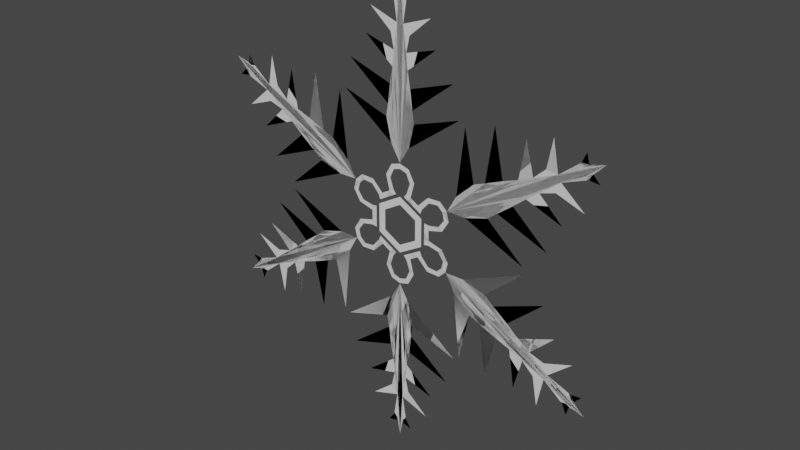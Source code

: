 # Source: SnowflakeEntity.blend  (saved by Blender 3.6.13; exported with 4.5.12 LTS)
import bpy
from mathutils import Matrix  # noqa: F401  (used for matrix-valued properties, if any)

bpy.ops.wm.read_factory_settings(use_empty=True)
scene = bpy.context.scene
scene.name = 'Scene'

# ---- collections
col_collection = bpy.data.collections.new('Collection'); scene.collection.children.link(col_collection)

# ---- materials (node trees are filled in below, after node groups)
mat_material = bpy.data.materials.new('Material')
mat_material.alpha_threshold = 0.0
mat_material.use_transparent_shadow = False
mat_material.roughness = 0.5
mat_material.line_color = (0.0, 0.0, 0.0, 1.0)

# ---- material node trees
mat_material.use_nodes = True; mat_material.node_tree.nodes.clear()
_N = mat_material.node_tree.nodes; _L = mat_material.node_tree.links
n0 = _N.new('ShaderNodeOutputMaterial'); n0.name = 'Material Output'; n0.location = (300, 300)
n1 = _N.new('ShaderNodeBsdfPrincipled'); n1.name = 'Principled BSDF'; n1.location = (10, 300)
n1.distribution = 'GGX'
n1.subsurface_method = 'RANDOM_WALK_SKIN'
n1.inputs[3].default_value = 1.45
n1.inputs[27].default_value = (0.0, 0.0, 0.0, 1.0)
n1.inputs[28].default_value = 1.0
_L.new(n1.outputs[0], n0.inputs[0])
n0.is_active_output = True

# ---- world
world_world = bpy.data.worlds.new('World'); scene.world = world_world
world_world.use_nodes = True; world_world.node_tree.nodes.clear()
_N = world_world.node_tree.nodes; _L = world_world.node_tree.links
n0 = _N.new('ShaderNodeOutputWorld'); n0.name = 'World Output'; n0.location = (300, 300)
n1 = _N.new('ShaderNodeBackground'); n1.name = 'Background'; n1.location = (10, 300)
n1.inputs[0].default_value = (0.05088, 0.05088, 0.05088, 1.0)
_L.new(n1.outputs[0], n0.inputs[0])
n0.is_active_output = True
world_world.color = (0.05088, 0.05088, 0.05088)
world_world.use_sun_shadow = False
world_world.sun_shadow_jitter_overblur = 0.0

# ---- meshes
me_cube = bpy.data.meshes.new('Cube')
me_cube.from_pydata([(0.1546, -2.605e-08, 1.23), (0.0, 0.0, 3.707), (0.0, 0.0, 0.9714), (0.05302, 3.959e-08, 2.975), (0.1614, 2.612e-08, 2.836), (0.1055, 1.495e-08, 2.589), (0.1333, 6.51e-09, 2.352), (0.1755, 5.302e-11, 2.1), (0.2153, -5.302e-11, 1.8), (0.2454, -1.465e-08, 1.609), (0.5127, 2.901e-08, 3.134), (0.6073, -2.441e-08, 2.732), (0.898, -5.208e-08, 2.338), (1.008, -6.836e-08, 1.859), (0.06461, -5.456e-09, 3.476), (0.1159, -3.252e-09, 3.377), (0.218, -1.609e-08, 3.514), (0.0, 0.0, 0.88), (0.1146, 1.967e-09, 0.8454), (0.0, 0.0, 0.96), (0.1546, 3.407e-09, 0.9146), (0.1795, 2.131e-08, 0.7014), (0.2547, 2.838e-08, 0.7287), (0.122, 1.753e-08, 0.5296), (0.1913, 3.365e-08, 0.4896), (0.07251, 2.565e-08, 0.4691), (0.1418, 4.177e-08, 0.4291), (0.2612, 3.894e-08, 0.4502), (0.2258, 4.83e-08, 0.3805)], [], [(5, 11, 6), (7, 12, 8), (9, 13, 0, 2, 1, 14, 15, 3, 4, 5, 6, 7, 8), (15, 14, 16), (3, 10, 4), (17, 18, 20, 19), (20, 18, 21, 22), (22, 21, 23, 24), (24, 23, 25, 26), (24, 26, 28, 27)])
_uv = me_cube.uv_layers.new(name='UVMap')
_uv.uv.foreach_set('vector', [0.5417, 0.3333, 0.5139, 0.3611, 0.5139, 0.3611, 0.4861, 0.3889, 0.4583, 0.4167, 0.4583, 0.4167, 0.4306, 0.4444, 0.4028, 0.4722, 0.375, 0.5, 0.375, 0.25, 0.625, 0.25, 0.6111, 0.2639, 0.6042, 0.2708, 0.5972, 0.2778, 0.5694, 0.3056, 0.5417, 0.3333, 0.5139, 0.3611, 0.4861, 0.3889, 0.4583, 0.4167, 0.6042, 0.2708, 0.6111, 0.2639, 0.6042, 0.2708, 0.5972, 0.2778, 0.5694, 0.3056, 0.5694, 0.3056, 0.0, 0.0, 1.0, 0.0, 1.0, 1.0, 0.0, 1.0, 1.0, 1.0, 1.0, 0.0, 1.0, 0.0, 1.0, 1.0, 1.0, 1.0, 1.0, 0.0, 1.0, 0.0, 1.0, 1.0, 1.0, 1.0, 1.0, 0.0, 1.0, 0.0, 1.0, 1.0, 1.0, 1.0, 1.0, 1.0, 1.0, 1.0, 1.0, 1.0])
me_cube.materials.append(mat_material)
me_cube.use_mirror_vertex_groups = False
me_cube.update()
me_circle = bpy.data.meshes.new('Circle')
me_circle.from_pydata([(0.0, 0.0, 0.384), (-0.3326, 0.0, 0.192), (-0.3326, 0.0, -0.192), (0.0, 0.0, -0.384), (0.3326, 0.0, -0.192), (0.3326, 0.0, 0.192), (0.0, 0.0, 0.3226), (-0.2793, 0.0, 0.1613), (-0.2793, 0.0, -0.1613), (0.0, 0.0, -0.3226), (0.2793, 0.0, -0.1613), (0.2793, 0.0, 0.1613), (0.0, 0.0, 0.448), (-0.388, 0.0, 0.224), (-0.388, 0.0, -0.224), (0.0, 0.0, -0.448), (0.388, 0.0, -0.224), (0.388, 0.0, 0.224)], [], [(0, 5, 11, 6), (4, 3, 9, 10), (2, 1, 7, 8), (5, 4, 10, 11), (3, 2, 8, 9), (1, 0, 6, 7), (5, 0, 12, 17), (3, 4, 16, 15), (1, 2, 14, 13), (4, 5, 17, 16), (2, 3, 15, 14), (0, 1, 13, 12)])
_uv = me_circle.uv_layers.new(name='UVMap')
_uv.uv.foreach_set('vector', [0.0, 0.0, 0.0, 0.0, 0.0, 0.0, 0.0, 0.0, 0.0, 0.0, 0.0, 0.0, 0.0, 0.0, 0.0, 0.0, 0.0, 0.0, 0.0, 0.0, 0.0, 0.0, 0.0, 0.0, 0.0, 0.0, 0.0, 0.0, 0.0, 0.0, 0.0, 0.0, 0.0, 0.0, 0.0, 0.0, 0.0, 0.0, 0.0, 0.0, 0.0, 0.0, 0.0, 0.0, 0.0, 0.0, 0.0, 0.0, 0.0, 0.0, 0.0, 0.0, 0.0, 0.0, 0.0, 0.0, 0.0, 0.0, 0.0, 0.0, 0.0, 0.0, 0.0, 0.0, 0.0, 0.0, 0.0, 0.0, 0.0, 0.0, 0.0, 0.0, 0.0, 0.0, 0.0, 0.0, 0.0, 0.0, 0.0, 0.0, 0.0, 0.0, 0.0, 0.0, 0.0, 0.0, 0.0, 0.0, 0.0, 0.0, 0.0, 0.0, 0.0, 0.0, 0.0, 0.0])
me_circle.update()

# ---- objects
ob_snowflake = bpy.data.objects.new('Snowflake', me_cube)
ob_empty = bpy.data.objects.new('Empty', None)
ob_refsnowflake = bpy.data.objects.new('RefSnowflake', None)
ob_refmonstrance = bpy.data.objects.new('RefMonstrance', None)
ob_centraleye = bpy.data.objects.new('CentralEye', me_circle)

# ---- transforms, parenting, visibility, modifiers, constraints
ob_snowflake.location = (0.0, 0.0, 0.0)
ob_snowflake.lock_rotations_4d = False
ob_snowflake.empty_display_type = 'ARROWS'
ob_snowflake.lineart.crease_threshold = 0.0
_m = ob_snowflake.modifiers.new('Mirror', 'MIRROR')
_m.use_axis = (True, True, False)
_m.use_clip = True
_m.use_mirror_merge = False
_m = ob_snowflake.modifiers.new('Array', 'ARRAY')
_m.count = 6
_m.use_relative_offset = False
_m.use_object_offset = True
_m.offset_object = ob_empty
ob_empty.location = (0.0, 0.0, 0.0)
ob_empty.rotation_euler = (1.344e-07, 1.047, 2.327e-07)
ob_refsnowflake.location = (-0.07392, 0.0, 0.0)
ob_refsnowflake.rotation_euler = (1.571, 0.5735, 8.679e-08)
ob_refsnowflake.scale = (1.498, 1.498, 1.498)
ob_refsnowflake.empty_display_type = 'IMAGE'
ob_refsnowflake.empty_display_size = 5.0
ob_refmonstrance.location = (-9.501, -6.704e-08, -1.501)
ob_refmonstrance.rotation_euler = (1.571, -0.0, -0.0)
ob_refmonstrance.scale = (3.78, 3.78, 3.78)
ob_refmonstrance.empty_display_type = 'IMAGE'
ob_refmonstrance.empty_display_size = 5.0
ob_centraleye.location = (0.0, 0.0, 0.0)

# ---- collection membership
col_collection.objects.link(ob_snowflake)
col_collection.objects.link(ob_empty)
col_collection.objects.link(ob_refsnowflake)
col_collection.objects.link(ob_refmonstrance)
col_collection.objects.link(ob_centraleye)

# ---- scene / render settings (as saved in the file)
scene.frame_start = 1; scene.frame_end = 250; scene.frame_set(1)
scene.render.engine = 'BLENDER_EEVEE_NEXT'
scene.cycles.sampling_pattern = 'TABULATED_SOBOL'
scene.view_settings.view_transform = 'Filmic'
bpy.context.view_layer.update()

# ---- added for rendering (the .blend has no active camera and no usable light): camera, sun
cam_auto = bpy.data.cameras.new('AutoCamera')
cam_auto.lens = 50.0
cam_auto.sensor_width = 36.0
cam_auto.clip_end = 1000.0
ob_auto_camera = bpy.data.objects.new('AutoCamera', cam_auto)
scene.collection.objects.link(ob_auto_camera)
ob_auto_camera.location = (9.07374, -10.8885, 7.25899)
ob_auto_camera.rotation_euler = (1.09748, -7.21219e-08, 0.694738)
scene.camera = ob_auto_camera
light_auto_sun = bpy.data.lights.new('AutoSun', 'SUN')
light_auto_sun.energy = 3.0
light_auto_sun.angle = 0.0523599
ob_auto_sun = bpy.data.objects.new('AutoSun', light_auto_sun)
scene.collection.objects.link(ob_auto_sun)
ob_auto_sun.rotation_euler = (0.872665, 0.174533, 0.523599)
bpy.context.view_layer.update()
